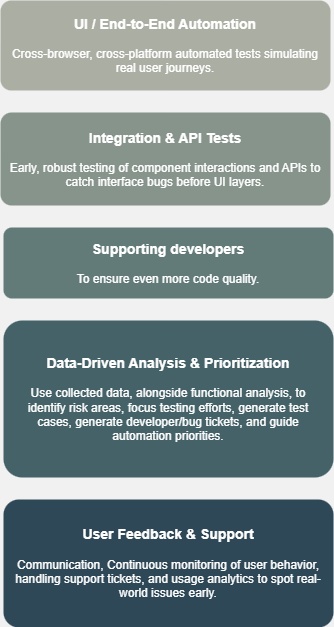

The diagram above was exported from draw.io. Its source (the exported page's mxGraphModel, read from the mxfile embedded in the PNG):
<mxGraphModel dx="1188" dy="653" grid="0" gridSize="10" guides="1" tooltips="1" connect="1" arrows="0" fold="1" page="1" pageScale="1" pageWidth="850" pageHeight="1100" background="#F1F1F1" math="0" shadow="0">
  <root>
    <mxCell id="0" />
    <mxCell id="1" parent="0" />
    <mxCell id="lfXJjwGTyBNId9_N_c-Z-1" value="&lt;font style=&quot;color: rgb(255, 255, 255);&quot;&gt;&lt;font style=&quot;font-size: 14px;&quot;&gt;&lt;span style=&quot;font-weight: 700; text-align: right; text-wrap-mode: nowrap;&quot;&gt;UI / End-to-End Automation&lt;/span&gt;&lt;br&gt;&lt;/font&gt;&lt;br&gt;&lt;font&gt;Cross-browser, cross-platform automated tests simulating real user journeys.&lt;/font&gt;&lt;/font&gt;" style="rounded=1;strokeColor=none;fillColor=#AAAEA3;align=center;arcSize=12;verticalAlign=middle;whiteSpace=wrap;html=1;fontSize=12;spacing=10;labelBackgroundColor=none;" vertex="1" parent="1">
      <mxGeometry x="160" y="120" width="330" height="90" as="geometry" />
    </mxCell>
    <mxCell id="lfXJjwGTyBNId9_N_c-Z-2" value="&lt;font style=&quot;color: rgb(255, 255, 255);&quot;&gt;&lt;font style=&quot;&quot;&gt;&lt;font style=&quot;font-size: 14px;&quot;&gt;&lt;font style=&quot;&quot;&gt;&lt;b style=&quot;&quot;&gt;Integration &amp;amp; API Tests&lt;/b&gt;&lt;/font&gt;&lt;br&gt;&lt;/font&gt;&lt;br&gt;&lt;font&gt;Early, robust testing of component interactions and APIs&amp;nbsp;&lt;/font&gt;&lt;/font&gt;&lt;span style=&quot;&quot;&gt;&lt;font&gt;to catch&amp;nbsp;&lt;/font&gt;&lt;/span&gt;&lt;/font&gt;&lt;span style=&quot;color: light-dark(rgb(255, 255, 255), rgb(18, 18, 18));&quot;&gt;interface bugs before UI layers.&lt;/span&gt;" style="rounded=1;strokeColor=none;fillColor=#86948B;align=center;arcSize=12;verticalAlign=middle;whiteSpace=wrap;html=1;fontSize=12;spacing=10;labelBackgroundColor=none;" vertex="1" parent="1">
      <mxGeometry x="160" y="232" width="330" height="93" as="geometry" />
    </mxCell>
    <mxCell id="lfXJjwGTyBNId9_N_c-Z-3" value="&lt;font style=&quot;&quot;&gt;&lt;font style=&quot;color: rgb(255, 255, 255); font-size: 14px;&quot;&gt;&lt;b style=&quot;&quot;&gt;Supporting developers&lt;/b&gt;&lt;/font&gt;&lt;/font&gt;&lt;div&gt;&lt;font style=&quot;color: rgb(255, 255, 255);&quot;&gt;&lt;font&gt;&lt;b&gt;&lt;br&gt;&lt;/b&gt;&lt;/font&gt;&lt;font&gt;To ensure even more code quality.&lt;/font&gt;&lt;/font&gt;&lt;/div&gt;" style="rounded=1;strokeColor=none;fillColor=#637B78;align=center;arcSize=12;verticalAlign=middle;whiteSpace=wrap;html=1;fontSize=12;spacing=10;labelBackgroundColor=none;" vertex="1" parent="1">
      <mxGeometry x="163" y="347" width="330" height="71" as="geometry" />
    </mxCell>
    <mxCell id="lfXJjwGTyBNId9_N_c-Z-4" value="&lt;font style=&quot;color: rgb(255, 255, 255);&quot;&gt;&lt;font style=&quot;font-size: 14px;&quot;&gt;&lt;b&gt;&lt;font style=&quot;&quot;&gt;Data-Driven Analysis &amp;amp; Prioritization&lt;/font&gt;&lt;br&gt;&lt;/b&gt;&lt;/font&gt;&lt;br&gt;&lt;div style=&quot;&quot;&gt;&lt;span style=&quot;color: light-dark(rgb(255, 255, 255), rgb(18, 18, 18));&quot;&gt;Use collected data, alongside functional analysis, to identify risk areas, focus testing efforts, generate test cases, generate developer/bug tickets, and guide automation priorities.&lt;/span&gt;&lt;/div&gt;&lt;/font&gt;" style="rounded=1;strokeColor=none;fillColor=#456268;align=center;arcSize=12;verticalAlign=middle;html=1;fontSize=12;textShadow=0;labelPosition=center;verticalLabelPosition=middle;whiteSpace=wrap;spacingTop=0;spacing=10;labelBackgroundColor=none;" vertex="1" parent="1">
      <mxGeometry x="163" y="440" width="330" height="157" as="geometry" />
    </mxCell>
    <mxCell id="lfXJjwGTyBNId9_N_c-Z-5" value="&lt;font style=&quot;color: rgb(255, 255, 255);&quot;&gt;&lt;font style=&quot;font-size: 14px;&quot;&gt;&lt;font style=&quot;&quot;&gt;&lt;b style=&quot;&quot;&gt;User Feedback &amp;amp; Support&lt;/b&gt;&lt;/font&gt;&lt;br&gt;&lt;/font&gt;&lt;br&gt;&lt;font&gt;Communication, Continuous monitoring of user behavior, handling support tickets, and usage analytics to spot real-world issues early.&lt;/font&gt;&lt;/font&gt;" style="rounded=1;strokeColor=none;fillColor=#2F4858;align=center;arcSize=12;verticalAlign=middle;whiteSpace=wrap;html=1;fontSize=12;spacing=10;spacingBottom=0;labelBackgroundColor=none;" vertex="1" parent="1">
      <mxGeometry x="163" y="619" width="330" height="128" as="geometry" />
    </mxCell>
  </root>
</mxGraphModel>